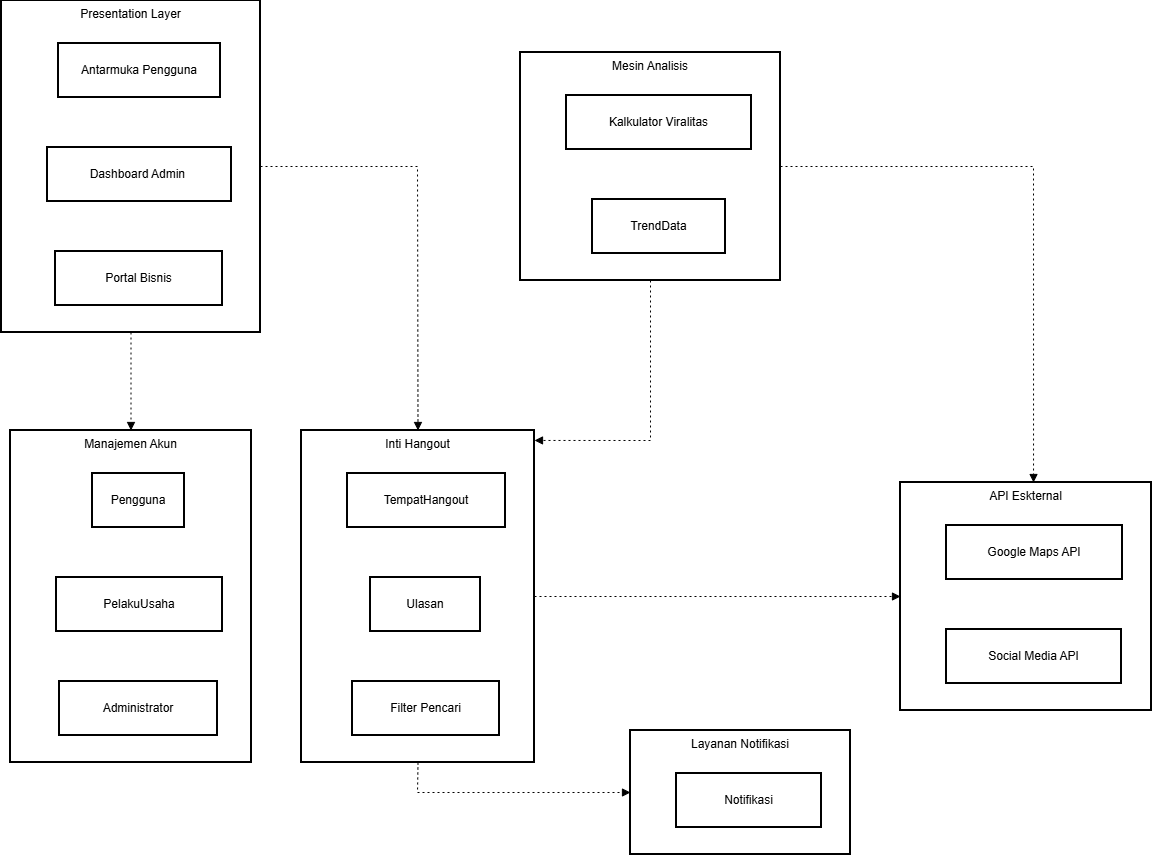

The diagram above was exported from draw.io. Its source (the exported page's mxGraphModel, read from the mxfile embedded in the PNG):
<mxGraphModel dx="1173" dy="750" grid="1" gridSize="10" guides="1" tooltips="1" connect="1" arrows="1" fold="1" page="1" pageScale="1" pageWidth="1600" pageHeight="900" math="0" shadow="0">
  <root>
    <mxCell id="0" />
    <mxCell id="1" parent="0" />
    <mxCell id="SWc5pvsZwNGjlICO0skC-1" parent="1" style="whiteSpace=wrap;strokeWidth=2;verticalAlign=top;" value="Layanan Notifikasi" vertex="1">
      <mxGeometry height="124" width="220" x="899" y="753" as="geometry" />
    </mxCell>
    <mxCell id="SWc5pvsZwNGjlICO0skC-2" parent="SWc5pvsZwNGjlICO0skC-1" style="whiteSpace=wrap;strokeWidth=2;" value="Notifikasi" vertex="1">
      <mxGeometry height="54" width="145" x="46" y="43" as="geometry" />
    </mxCell>
    <mxCell id="SWc5pvsZwNGjlICO0skC-3" parent="1" style="whiteSpace=wrap;strokeWidth=2;verticalAlign=top;" value="API Eskternal" vertex="1">
      <mxGeometry height="228" width="251" x="1169" y="505" as="geometry" />
    </mxCell>
    <mxCell id="SWc5pvsZwNGjlICO0skC-4" parent="SWc5pvsZwNGjlICO0skC-3" style="whiteSpace=wrap;strokeWidth=2;" value="Google Maps API" vertex="1">
      <mxGeometry height="54" width="176" x="46" y="43" as="geometry" />
    </mxCell>
    <mxCell id="SWc5pvsZwNGjlICO0skC-5" parent="SWc5pvsZwNGjlICO0skC-3" style="whiteSpace=wrap;strokeWidth=2;" value="Social Media API" vertex="1">
      <mxGeometry height="54" width="175" x="46" y="147" as="geometry" />
    </mxCell>
    <mxCell id="SWc5pvsZwNGjlICO0skC-6" parent="1" style="whiteSpace=wrap;strokeWidth=2;verticalAlign=top;" value="Mesin Analisis" vertex="1">
      <mxGeometry height="228" width="260" x="789" y="75" as="geometry" />
    </mxCell>
    <mxCell id="SWc5pvsZwNGjlICO0skC-7" parent="SWc5pvsZwNGjlICO0skC-6" style="whiteSpace=wrap;strokeWidth=2;" value="Kalkulator Viralitas" vertex="1">
      <mxGeometry height="54" width="185" x="46" y="43" as="geometry" />
    </mxCell>
    <mxCell id="SWc5pvsZwNGjlICO0skC-8" parent="SWc5pvsZwNGjlICO0skC-6" style="whiteSpace=wrap;strokeWidth=2;" value="TrendData" vertex="1">
      <mxGeometry height="54" width="133" x="72" y="147" as="geometry" />
    </mxCell>
    <mxCell id="SWc5pvsZwNGjlICO0skC-9" parent="1" style="whiteSpace=wrap;strokeWidth=2;verticalAlign=top;" value="Inti Hangout" vertex="1">
      <mxGeometry height="332" width="233" x="570" y="453" as="geometry" />
    </mxCell>
    <mxCell id="SWc5pvsZwNGjlICO0skC-10" parent="SWc5pvsZwNGjlICO0skC-9" style="whiteSpace=wrap;strokeWidth=2;" value="TempatHangout" vertex="1">
      <mxGeometry height="54" width="158" x="46" y="43" as="geometry" />
    </mxCell>
    <mxCell id="SWc5pvsZwNGjlICO0skC-11" parent="SWc5pvsZwNGjlICO0skC-9" style="whiteSpace=wrap;strokeWidth=2;" value="Ulasan" vertex="1">
      <mxGeometry height="54" width="110" x="69" y="147" as="geometry" />
    </mxCell>
    <mxCell id="SWc5pvsZwNGjlICO0skC-12" parent="SWc5pvsZwNGjlICO0skC-9" style="whiteSpace=wrap;strokeWidth=2;" value="Filter Pencari" vertex="1">
      <mxGeometry height="54" width="147" x="51" y="251" as="geometry" />
    </mxCell>
    <mxCell id="SWc5pvsZwNGjlICO0skC-13" parent="1" style="whiteSpace=wrap;strokeWidth=2;verticalAlign=top;" value="Manajemen Akun" vertex="1">
      <mxGeometry height="332" width="241" x="279" y="453" as="geometry" />
    </mxCell>
    <mxCell id="SWc5pvsZwNGjlICO0skC-14" parent="SWc5pvsZwNGjlICO0skC-13" style="whiteSpace=wrap;strokeWidth=2;" value="Pengguna" vertex="1">
      <mxGeometry height="54" width="92" x="82" y="43" as="geometry" />
    </mxCell>
    <mxCell id="SWc5pvsZwNGjlICO0skC-15" parent="SWc5pvsZwNGjlICO0skC-13" style="whiteSpace=wrap;strokeWidth=2;" value="PelakuUsaha" vertex="1">
      <mxGeometry height="54" width="166" x="46" y="147" as="geometry" />
    </mxCell>
    <mxCell id="SWc5pvsZwNGjlICO0skC-16" parent="SWc5pvsZwNGjlICO0skC-13" style="whiteSpace=wrap;strokeWidth=2;" value="Administrator" vertex="1">
      <mxGeometry height="54" width="158" x="49" y="251" as="geometry" />
    </mxCell>
    <mxCell id="SWc5pvsZwNGjlICO0skC-17" parent="1" style="whiteSpace=wrap;strokeWidth=2;verticalAlign=top;" value="Presentation Layer" vertex="1">
      <mxGeometry height="332" width="259" x="270" y="23" as="geometry" />
    </mxCell>
    <mxCell id="SWc5pvsZwNGjlICO0skC-18" parent="SWc5pvsZwNGjlICO0skC-17" style="whiteSpace=wrap;strokeWidth=2;" value="Antarmuka Pengguna" vertex="1">
      <mxGeometry height="54" width="162" x="57" y="43" as="geometry" />
    </mxCell>
    <mxCell id="SWc5pvsZwNGjlICO0skC-19" parent="SWc5pvsZwNGjlICO0skC-17" style="whiteSpace=wrap;strokeWidth=2;" value="Dashboard Admin " vertex="1">
      <mxGeometry height="54" width="184" x="46" y="147" as="geometry" />
    </mxCell>
    <mxCell id="SWc5pvsZwNGjlICO0skC-20" parent="SWc5pvsZwNGjlICO0skC-17" style="whiteSpace=wrap;strokeWidth=2;" value="Portal Bisnis" vertex="1">
      <mxGeometry height="54" width="167" x="54" y="251" as="geometry" />
    </mxCell>
    <mxCell id="SWc5pvsZwNGjlICO0skC-21" edge="1" parent="1" source="SWc5pvsZwNGjlICO0skC-17" style="curved=0;dashed=1;dashPattern=2 3;startArrow=none;endArrow=block;entryX=0.5;entryY=0;rounded=0;exitX=0.5;exitY=1;exitDx=0;exitDy=0;" target="SWc5pvsZwNGjlICO0skC-13" value="">
      <mxGeometry relative="1" as="geometry">
        <Array as="points" />
        <mxPoint x="399" y="393" as="sourcePoint" />
      </mxGeometry>
    </mxCell>
    <mxCell id="SWc5pvsZwNGjlICO0skC-22" edge="1" parent="1" source="SWc5pvsZwNGjlICO0skC-17" style="curved=0;dashed=1;dashPattern=2 3;startArrow=none;endArrow=block;exitX=1;exitY=0.5;entryX=0.5;entryY=0;rounded=0;exitDx=0;exitDy=0;entryDx=0;entryDy=0;" target="SWc5pvsZwNGjlICO0skC-9" value="">
      <mxGeometry relative="1" as="geometry">
        <Array as="points">
          <mxPoint x="686" y="189" />
        </Array>
      </mxGeometry>
    </mxCell>
    <mxCell id="SWc5pvsZwNGjlICO0skC-23" edge="1" parent="1" source="SWc5pvsZwNGjlICO0skC-9" style="curved=0;dashed=1;dashPattern=2 3;startArrow=none;endArrow=block;exitX=0.5;exitY=1;entryX=0;entryY=0.5;rounded=0;exitDx=0;exitDy=0;entryDx=0;entryDy=0;" target="SWc5pvsZwNGjlICO0skC-1" value="">
      <mxGeometry relative="1" as="geometry">
        <Array as="points">
          <mxPoint x="686" y="815" />
        </Array>
      </mxGeometry>
    </mxCell>
    <mxCell id="SWc5pvsZwNGjlICO0skC-24" edge="1" parent="1" source="SWc5pvsZwNGjlICO0skC-6" style="curved=0;dashed=1;dashPattern=2 3;startArrow=none;endArrow=block;exitX=0.5;exitY=1;entryX=1;entryY=0.03;rounded=0;exitDx=0;exitDy=0;" target="SWc5pvsZwNGjlICO0skC-9" value="">
      <mxGeometry relative="1" as="geometry">
        <Array as="points">
          <mxPoint x="919" y="463" />
        </Array>
      </mxGeometry>
    </mxCell>
    <mxCell id="SWc5pvsZwNGjlICO0skC-25" edge="1" parent="1" source="SWc5pvsZwNGjlICO0skC-6" style="curved=0;dashed=1;dashPattern=2 3;startArrow=none;endArrow=block;exitX=1;exitY=0.5;entryX=0.53;entryY=0;rounded=0;exitDx=0;exitDy=0;" target="SWc5pvsZwNGjlICO0skC-3" value="">
      <mxGeometry relative="1" as="geometry">
        <Array as="points">
          <mxPoint x="1302" y="189" />
        </Array>
      </mxGeometry>
    </mxCell>
    <mxCell id="SWc5pvsZwNGjlICO0skC-26" edge="1" parent="1" source="SWc5pvsZwNGjlICO0skC-9" style="curved=0;dashed=1;dashPattern=2 3;startArrow=none;endArrow=block;exitX=1;exitY=0.5;entryX=0;entryY=0.5;rounded=0;exitDx=0;exitDy=0;entryDx=0;entryDy=0;" target="SWc5pvsZwNGjlICO0skC-3" value="">
      <mxGeometry relative="1" as="geometry">
        <Array as="points" />
      </mxGeometry>
    </mxCell>
  </root>
</mxGraphModel>